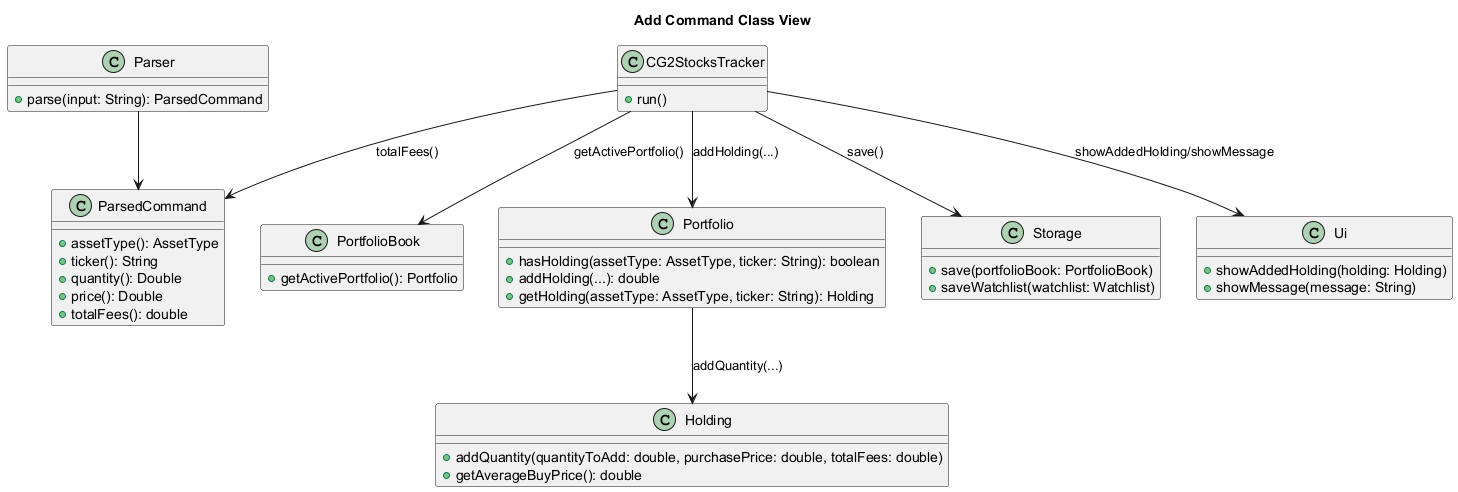

The diagram above was rendered by PlantUML. Its source (embedded in the PNG):
@startuml
title Add Command Class View

class Parser {
  + parse(input: String): ParsedCommand
}

class ParsedCommand {
  + assetType(): AssetType
  + ticker(): String
  + quantity(): Double
  + price(): Double
  + totalFees(): double
}

class CG2StocksTracker {
  + run()
}

class PortfolioBook {
  + getActivePortfolio(): Portfolio
}

class Portfolio {
  + hasHolding(assetType: AssetType, ticker: String): boolean
  + addHolding(...): double
  + getHolding(assetType: AssetType, ticker: String): Holding
}

class Holding {
  + addQuantity(quantityToAdd: double, purchasePrice: double, totalFees: double)
  + getAverageBuyPrice(): double
}

class Storage {
  + save(portfolioBook: PortfolioBook)
  + saveWatchlist(watchlist: Watchlist)
}

class Ui {
  + showAddedHolding(holding: Holding)
  + showMessage(message: String)
}

Parser --> ParsedCommand
CG2StocksTracker --> ParsedCommand : totalFees()
CG2StocksTracker --> PortfolioBook : getActivePortfolio()
CG2StocksTracker --> Portfolio : addHolding(...)
Portfolio --> Holding : addQuantity(...)
CG2StocksTracker --> Storage : save()
CG2StocksTracker --> Ui : showAddedHolding/showMessage
@enduml